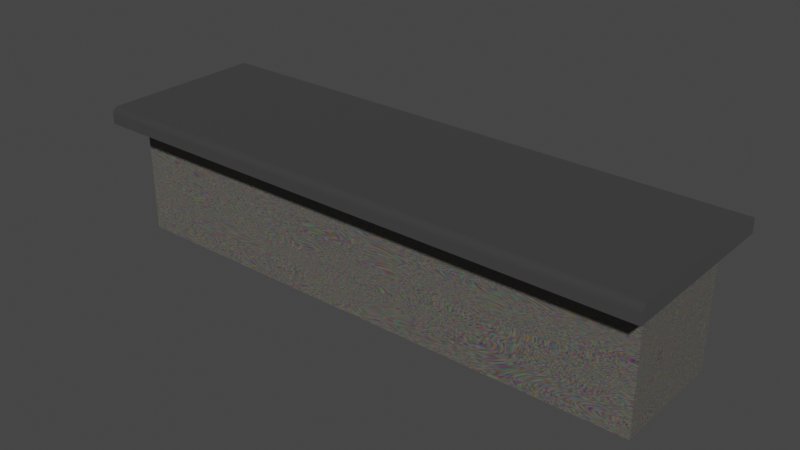 # Source: table.blend  (saved by Blender 3.6.13; exported with 4.5.12 LTS)
import bpy
from mathutils import Matrix  # noqa: F401  (used for matrix-valued properties, if any)

bpy.ops.wm.read_factory_settings(use_empty=True)
scene = bpy.context.scene
scene.name = 'Scene'

# ---- collections
col_collection = bpy.data.collections.new('Collection'); scene.collection.children.link(col_collection)

# ---- materials (node trees are filled in below, after node groups)
mat_material_001 = bpy.data.materials.new('Material.001')
mat_material_001.use_transparent_shadow = False
mat_material_002 = bpy.data.materials.new('Material.002')
mat_material_002.use_transparent_shadow = False

# ---- material node trees
mat_material_001.use_nodes = True; mat_material_001.node_tree.nodes.clear()
_N = mat_material_001.node_tree.nodes; _L = mat_material_001.node_tree.links
n0 = _N.new('ShaderNodeBsdfPrincipled'); n0.name = 'Principled BSDF'; n0.location = (10, 300)
n0.distribution = 'GGX'
n0.subsurface_method = 'RANDOM_WALK_SKIN'
n0.inputs[0].default_value = (0.5281, 0.5281, 0.5281, 1.0)
n0.inputs[1].default_value = 0.9682
n0.inputs[2].default_value = 0.09545
n0.inputs[3].default_value = 1.45
n0.inputs[13].default_value = 0.8318
n0.inputs[27].default_value = (0.0, 0.0, 0.0, 1.0)
n0.inputs[28].default_value = 1.0
n1 = _N.new('ShaderNodeOutputMaterial'); n1.name = 'Material Output'; n1.location = (300, 300)
n2 = _N.new('ShaderNodeTexNoise'); n2.name = 'Noise Texture'; n2.location = (-369, 212)
n2.inputs[8].default_value = 41.8
_L.new(n0.outputs[0], n1.inputs[0])
n1.is_active_output = True
mat_material_002.use_nodes = True; mat_material_002.node_tree.nodes.clear()
_N = mat_material_002.node_tree.nodes; _L = mat_material_002.node_tree.links
n0 = _N.new('ShaderNodeBsdfPrincipled'); n0.name = 'Principled BSDF'; n0.location = (10, 300)
n0.distribution = 'GGX'
n0.subsurface_method = 'RANDOM_WALK_SKIN'
n0.inputs[3].default_value = 1.45
n0.inputs[27].default_value = (0.0, 0.0, 0.0, 1.0)
n0.inputs[28].default_value = 1.0
n1 = _N.new('ShaderNodeOutputMaterial'); n1.name = 'Material Output'; n1.location = (300, 300)
n2 = _N.new('ShaderNodeMix'); n2.name = 'Mix'; n2.location = (-320, 223)
n2.data_type = 'RGBA'
n2.blend_type = 'MULTIPLY'
n2.inputs[0].default_value = 0.8583
n2.inputs[7].default_value = (0.1032, 0.08712, 0.05946, 1.0)
n3 = _N.new('ShaderNodeTexNoise'); n3.name = 'Noise Texture'; n3.location = (-560, 219)
n3.inputs[2].default_value = 3.8
n3.inputs[3].default_value = 1.192e-07
n3.inputs[4].default_value = 0.775
n3.inputs[8].default_value = 56.9
_L.new(n0.outputs[0], n1.inputs[0])
_L.new(n3.outputs[1], n2.inputs[6])
_L.new(n2.outputs[2], n0.inputs[0])
n1.is_active_output = True

# ---- world
world_world = bpy.data.worlds.new('World'); scene.world = world_world
world_world.use_nodes = True; world_world.node_tree.nodes.clear()
_N = world_world.node_tree.nodes; _L = world_world.node_tree.links
n0 = _N.new('ShaderNodeOutputWorld'); n0.name = 'World Output'; n0.location = (300, 300)
n1 = _N.new('ShaderNodeBackground'); n1.name = 'Background'; n1.location = (10, 300)
n1.inputs[0].default_value = (0.05088, 0.05088, 0.05088, 1.0)
_L.new(n1.outputs[0], n0.inputs[0])
n0.is_active_output = True
world_world.color = (0.05088, 0.05088, 0.05088)
world_world.use_sun_shadow = False
world_world.sun_shadow_jitter_overblur = 0.0

# ---- meshes
me_cube_001 = bpy.data.meshes.new('Cube.001')
me_cube_001.from_pydata([(-0.9526, -1.0, -1.0), (-0.9526, -1.0, 1.0), (-0.9526, 1.0, -1.0), (-0.9526, 1.0, 1.0), (0.9556, -1.0, -1.0), (0.9556, -1.0, 1.0), (0.9556, 1.0, -1.0), (0.9556, 1.0, 1.0), (-1.0, -1.488, 1.0), (-1.0, 1.488, 1.0), (1.0, 1.488, 1.0), (1.0, -1.488, 1.0), (-1.0, -1.488, 1.164), (-1.0, -1.375, 1.277), (-1.0, -1.483, 1.199), (-1.0, -1.467, 1.23), (-1.0, -1.442, 1.255), (-1.0, -1.41, 1.272), (-1.0, 1.375, 1.277), (-1.0, 1.488, 1.164), (-1.0, 1.41, 1.272), (-1.0, 1.442, 1.255), (-1.0, 1.467, 1.23), (-1.0, 1.483, 1.199), (1.0, 1.488, 1.164), (1.0, 1.375, 1.277), (1.0, 1.483, 1.199), (1.0, 1.467, 1.23), (1.0, 1.442, 1.255), (1.0, 1.41, 1.272), (1.0, -1.375, 1.277), (1.0, -1.488, 1.164), (1.0, -1.41, 1.272), (1.0, -1.442, 1.255), (1.0, -1.467, 1.23), (1.0, -1.483, 1.199)], [], [(0, 1, 3, 2), (2, 3, 7, 6), (6, 7, 5, 4), (4, 5, 1, 0), (2, 6, 4, 0), (3, 1, 8, 9), (10, 9, 19, 24), (1, 5, 11, 8), (7, 3, 9, 10), (5, 7, 10, 11), (8, 11, 31, 12), (11, 10, 24, 26, 27, 28, 29, 25, 30, 32, 33, 34, 35, 31), (25, 18, 13, 30), (18, 25, 29, 20), (20, 29, 28, 21), (21, 28, 27, 22), (22, 27, 26, 23), (23, 26, 24, 19), (30, 13, 17, 32), (32, 17, 16, 33), (33, 16, 15, 34), (34, 15, 14, 35), (35, 14, 12, 31), (9, 8, 12, 14, 15, 16, 17, 13, 18, 20, 21, 22, 23, 19)])
me_cube_001.polygons.foreach_set('material_index', [1, 1, 1, 1, 1, 0, 0, 0, 0, 0, 0, 0, 0, 0, 0, 0, 0, 0, 0, 0, 0, 0, 0, 0])
_uv = me_cube_001.uv_layers.new(name='UVMap')
_uv.uv.foreach_set('vector', [0.375, 0.0, 0.625, 0.0, 0.625, 0.25, 0.375, 0.25, 0.375, 0.25, 0.625, 0.25, 0.625, 0.5, 0.375, 0.5, 0.375, 0.5, 0.625, 0.5, 0.625, 0.75, 0.375, 0.75, 0.375, 0.75, 0.625, 0.75, 0.625, 1.0, 0.375, 1.0, 0.125, 0.5, 0.375, 0.5, 0.375, 0.75, 0.125, 0.75, 0.625, 0.25, 0.625, 0.0, 0.625, 0.0, 0.625, 0.25, 0.625, 0.5, 0.625, 0.25, 0.625, 0.25, 0.625, 0.5, 0.625, 1.0, 0.625, 0.75, 0.625, 0.75, 0.625, 1.0, 0.625, 0.5, 0.625, 0.25, 0.625, 0.25, 0.625, 0.5, 0.625, 0.75, 0.625, 0.5, 0.625, 0.5, 0.625, 0.75, 0.625, 1.0, 0.625, 0.75, 0.625, 0.75, 0.625, 1.0, 0.625, 0.75, 0.625, 0.5, 0.625, 0.5, 0.625, 0.5005, 0.625, 0.5018, 0.625, 0.5039, 0.625, 0.5066, 0.625, 0.5095, 0.625, 0.7405, 0.625, 0.7434, 0.625, 0.7461, 0.625, 0.7482, 0.625, 0.7495, 0.625, 0.75, 0.625, 0.5095, 0.875, 0.5095, 0.875, 0.7405, 0.625, 0.7405, 0.875, 0.5095, 0.625, 0.5095, 0.625, 0.5066, 0.875, 0.5066, 0.875, 0.5066, 0.625, 0.5066, 0.625, 0.5, 0.875, 0.5, 0.625, 0.25, 0.625, 0.5, 0.625, 0.5, 0.625, 0.25, 0.625, 0.25, 0.625, 0.5, 0.625, 0.5, 0.625, 0.25, 0.625, 0.25, 0.625, 0.5, 0.625, 0.5, 0.625, 0.25, 0.625, 0.7405, 0.875, 0.7405, 0.875, 0.7434, 0.625, 0.7434, 0.625, 0.7434, 0.875, 0.7434, 0.875, 0.75, 0.625, 0.75, 0.625, 0.75, 0.625, 1.0, 0.625, 1.0, 0.625, 0.75, 0.625, 0.75, 0.625, 1.0, 0.625, 1.0, 0.625, 0.75, 0.625, 0.75, 0.625, 1.0, 0.625, 1.0, 0.625, 0.75, 0.625, 0.25, 0.625, 0.0, 0.625, 0.0, 0.625, 0.0004661, 0.625, 0.001819, 0.625, 0.003925, 0.625, 0.00658, 0.625, 0.009522, 0.625, 0.2405, 0.625, 0.2434, 0.625, 0.2461, 0.625, 0.2482, 0.625, 0.2495, 0.625, 0.25])
me_cube_001.materials.append(mat_material_001)
me_cube_001.materials.append(mat_material_002)
me_cube_001.update()

# ---- objects
ob_cube_col = bpy.data.objects.new('Cube_col', me_cube_001)

# ---- transforms, parenting, visibility, modifiers, constraints
ob_cube_col.location = (0.0, 0.0, 0.0)
ob_cube_col.scale = (4.79, 1.0, 1.0)

# ---- collection membership
col_collection.objects.link(ob_cube_col)

# ---- scene / render settings (as saved in the file)
scene.frame_start = 1; scene.frame_end = 250; scene.frame_set(1)
scene.render.engine = 'BLENDER_EEVEE_NEXT'
scene.cycles.sampling_pattern = 'TABULATED_SOBOL'
scene.view_settings.view_transform = 'Filmic'
bpy.context.view_layer.update()

# ---- added for rendering (the .blend has no active camera and no usable light): camera, sun
cam_auto = bpy.data.cameras.new('AutoCamera')
cam_auto.lens = 50.0
cam_auto.sensor_width = 36.0
cam_auto.clip_end = 1000.0
ob_auto_camera = bpy.data.objects.new('AutoCamera', cam_auto)
scene.collection.objects.link(ob_auto_camera)
ob_auto_camera.location = (9.51741, -11.4209, 7.75247)
ob_auto_camera.rotation_euler = (1.09748, -7.21219e-08, 0.694738)
scene.camera = ob_auto_camera
light_auto_sun = bpy.data.lights.new('AutoSun', 'SUN')
light_auto_sun.energy = 3.0
light_auto_sun.angle = 0.0523599
ob_auto_sun = bpy.data.objects.new('AutoSun', light_auto_sun)
scene.collection.objects.link(ob_auto_sun)
ob_auto_sun.rotation_euler = (0.872665, 0.174533, 0.523599)
bpy.context.view_layer.update()
